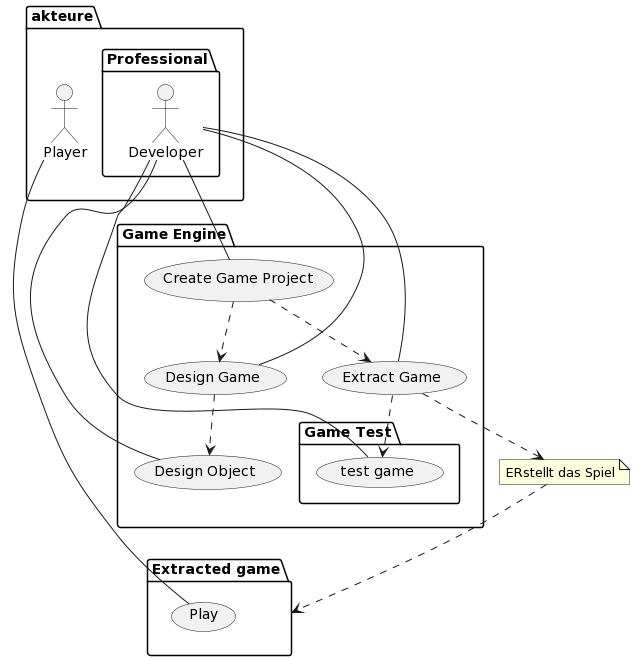

The diagram above was rendered by PlantUML. Its source (embedded in the PNG):
@startuml
package akteure {
actor Player as pl
package Professional {
  actor Developer as p
}
}
package "Game Engine"{
  usecase "Create Game Project" as UC1
  usecase "Design Game" as UC2
  usecase "Design Object" as UC3
  usecase "Extract Game" as UC4
  package "Game Test"{
    usecase "test game" as UC5
  }
}

package "Extracted game" as eg{
  usecase "Play" as UC6
}

note "ERstellt das Spiel" as N1

UC4 ..> N1 
N1 ..> eg

p -- UC1
p -- UC2
p -- UC3
p -- UC4
p -- UC5

UC1 ..> UC2
UC1 ..> UC4
UC2 ..> UC3
UC4 ..> UC5

pl -- UC6
@enduml